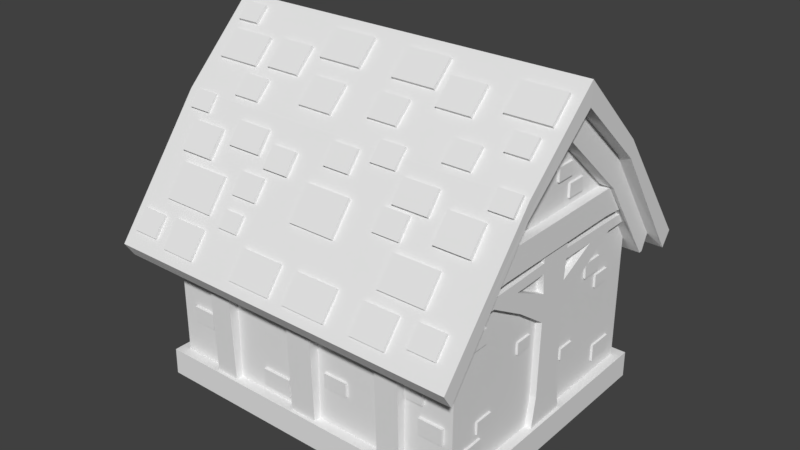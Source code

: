 # Source: middle_beam_top_partblend.blend  (saved by Blender 2.78.0; exported with 4.5.12 LTS)
import bpy
from mathutils import Matrix  # noqa: F401  (used for matrix-valued properties, if any)

bpy.ops.wm.read_factory_settings(use_empty=True)
scene = bpy.context.scene
scene.name = 'Scene'

# ---- collections
col_collection_1 = bpy.data.collections.new('Collection 1'); scene.collection.children.link(col_collection_1)

# ---- materials (node trees are filled in below, after node groups)
mat_wood = bpy.data.materials.new('wood')
mat_wood.alpha_threshold = 0.0
mat_wood.use_transparent_shadow = False
mat_wood.roughness = 0.5
mat_roof = bpy.data.materials.new('roof')
mat_roof.alpha_threshold = 0.0
mat_roof.use_transparent_shadow = False
mat_roof.roughness = 0.5
mat_plaster = bpy.data.materials.new('plaster')
mat_plaster.alpha_threshold = 0.0
mat_plaster.use_transparent_shadow = False
mat_plaster.roughness = 0.5
mat_bricks = bpy.data.materials.new('bricks')
mat_bricks.alpha_threshold = 0.0
mat_bricks.use_transparent_shadow = False
mat_bricks.roughness = 0.5

# ---- material node trees

# ---- world
world_world = bpy.data.worlds.new('World'); scene.world = world_world
world_world.color = (0.05088, 0.05088, 0.05088)
world_world.use_sun_shadow = False
world_world.sun_shadow_jitter_overblur = 0.0
world_world.cycles.sampling_method = 'MANUAL'

# ---- meshes
me_plane = bpy.data.meshes.new('Plane')
me_plane.from_pydata([(3.226, -2.501, -1.988), (3.31, -2.617, 1.605), (3.31, -1.567, 3.081), (3.31, -2.006, 2.495), (3.505, -1.567, 3.081), (3.505, -2.006, 2.495), (3.505, -1.544, 2.534), (3.581, -1.575, 3.733), (3.581, -1.567, 3.081), (3.31, -2.633, -1.032), (3.226, -2.501, -1.589), (3.405, -2.847, -1.032), (3.581, -2.919, 1.274), (3.581, -3.072, 1.603), (3.849, -1.575, 3.733), (3.8, -3.347, 1.253), (3.856, -1.575, 4.096), (3.806, -3.542, 1.557), (3.31, -2.124, 2.324), (3.31, -2.268, 2.116), (3.445, -1.112, 2.339), (3.445, -2.126, 2.319), (3.445, -2.266, 2.119), (3.31, -0.3146, 1.738), (3.31, -0.3534, 2.148), (3.31, -1.129, 2.133), (3.31, -1.784, 2.123), (3.31, -1.004, 1.667), (3.31, -0.3042, 1.162), (3.31, -0.3352, -0.4233), (3.445, -0.3146, 1.738), (3.445, -0.3534, 2.148), (3.445, -1.129, 2.133), (3.445, -1.784, 2.123), (3.445, -1.004, 1.667), (3.445, -0.3042, 1.162), (3.445, -0.3352, -0.3801), (3.31, -0.4341, -1.032), (3.445, -0.4367, -1.032), (3.508, -2.858, -1.589), (3.508, -2.847, -1.032), (3.508, -0.4367, -1.032), (3.31, -0.3597, 2.56), (3.445, -0.3601, 2.56), (3.445, -0.3577, 2.359), (3.31, -0.3522, 2.359), (3.581, -2.84, 1.273), (2.288, -2.617, 1.605), (1.785, -2.617, 1.605), (0.2856, -2.617, 1.605), (2.288, -2.633, -1.032), (1.785, -2.633, -1.032), (0.2856, -2.633, -1.032), (0.2856, -2.84, 1.273), (1.785, -2.84, 1.273), (2.288, -2.84, 1.273), (0.2856, -2.78, -1.032), (1.785, -2.78, -1.032), (2.288, -2.78, -1.032), (0.4715, -2.677, 0.05527), (0.9836, -2.677, 0.05527), (0.4715, -2.677, -0.2452), (0.9836, -2.677, -0.2452), (2.623, -2.685, 0.112), (3.129, -2.685, 0.112), (2.623, -2.685, -0.228), (3.129, -2.685, -0.228), (1.314, -2.673, 1.161), (1.691, -2.673, 1.161), (1.314, -2.673, 0.9079), (1.691, -2.673, 0.9079), (2.332, -2.685, 0.6452), (2.711, -2.685, 0.6452), (2.332, -2.685, 0.3904), (2.711, -2.685, 0.3904), (3.352, -1.873, -0.4424), (3.352, -2.404, -0.4424), (3.352, -1.873, -0.7988), (3.352, -2.404, -0.7988), (3.352, -1.596, -0.03695), (3.352, -1.989, -0.03695), (3.352, -1.596, -0.3006), (3.352, -1.989, -0.3006), (3.352, -1.82, 1.758), (3.352, -2.28, 1.758), (3.352, -1.82, 1.449), (3.352, -2.28, 1.449), (3.352, -0.5123, 0.9899), (3.352, -0.8761, 0.9899), (3.352, -0.5123, 0.7456), (3.352, -0.8761, 0.7456), (3.352, 0.5076, 3.93), (3.352, 0.09486, 3.93), (3.352, 0.5076, 3.653), (3.352, 0.09486, 3.653), (3.352, -0.7603, 3.373), (3.352, -1.071, 3.373), (3.352, -0.7603, 3.164), (3.352, -1.071, 3.164), (0.4715, -2.603, 0.05527), (0.9836, -2.603, 0.05527), (0.4715, -2.603, -0.2452), (0.9836, -2.603, -0.2452), (2.623, -2.592, 0.112), (3.129, -2.592, 0.112), (2.623, -2.592, -0.228), (3.129, -2.592, -0.228), (1.314, -2.603, 1.161), (1.691, -2.603, 1.161), (1.314, -2.603, 0.9079), (1.691, -2.603, 0.9079), (2.332, -2.592, 0.6452), (2.711, -2.592, 0.6452), (2.332, -2.592, 0.3904), (2.711, -2.592, 0.3904), (3.241, -1.873, -0.4424), (3.241, -2.404, -0.4424), (3.241, -1.873, -0.7988), (3.241, -2.404, -0.7988), (3.241, -1.596, -0.03695), (3.241, -1.989, -0.03695), (3.241, -1.596, -0.3006), (3.241, -1.989, -0.3006), (3.241, -1.82, 1.758), (3.241, -2.28, 1.758), (3.241, -1.82, 1.449), (3.241, -2.28, 1.449), (3.241, -0.5123, 0.9899), (3.241, -0.8761, 0.9899), (3.241, -0.5123, 0.7456), (3.241, -0.8761, 0.7456), (3.241, 0.5076, 3.93), (3.241, 0.09486, 3.93), (3.241, 0.5076, 3.653), (3.241, 0.09486, 3.653), (3.241, -0.7603, 3.373), (3.241, -1.071, 3.373), (3.241, -0.7603, 3.164), (3.241, -1.071, 3.164), (2.607, -2.352, 3.24), (3.335, -2.352, 3.24), (3.34, -1.963, 3.715), (2.607, -1.963, 3.715), (1.488, -0.9029, 4.842), (2.216, -0.9029, 4.842), (2.221, -0.4596, 5.267), (1.488, -0.4596, 5.267), (0.8157, -1.772, 3.949), (1.346, -1.772, 3.949), (1.35, -1.477, 4.269), (0.8157, -1.477, 4.269), (0.7169, -2.651, 2.817), (0.7204, -2.194, 3.415), (1.951, -2.931, 2.452), (2.911, -2.931, 2.452), (2.915, -2.535, 2.969), (1.572, -1.707, 3.844), (2.303, -1.707, 3.844), (2.3, -2.02, 3.461), (1.57, -2.02, 3.461), (0.3785, -0.1615, 5.392), (1.301, -0.1615, 5.392), (1.296, -0.6122, 4.959), (0.3764, -0.6122, 4.959), (2.738, -0.2111, 5.344), (3.66, -0.2111, 5.344), (3.656, -0.6617, 4.912), (2.735, -0.6617, 4.912), (0.3041, -2.986, 2.187), (1.226, -2.986, 2.187), (1.222, -3.366, 1.691), (0.302, -3.366, 1.691), (1.953, -2.442, 2.898), (2.915, -2.442, 2.898), (2.911, -2.838, 2.381), (1.951, -2.838, 2.381), (0.7204, -2.101, 3.344), (0.7169, -2.558, 2.746), (0.8157, -1.387, 4.195), (1.35, -1.387, 4.195), (1.346, -1.682, 3.875), (0.8157, -1.682, 3.875), (1.488, -0.3786, 5.183), (2.221, -0.3786, 5.183), (2.216, -0.8219, 4.758), (1.488, -0.8219, 4.758), (2.607, -1.872, 3.641), (3.34, -1.872, 3.641), (3.335, -2.261, 3.166), (2.607, -2.261, 3.166), (1.799, -2.983, 2.191), (2.531, -2.983, 2.191), (2.526, -3.356, 1.703), (1.799, -3.356, 1.703), (2.907, -2.957, 2.225), (3.463, -2.957, 2.225), (3.459, -3.24, 1.855), (2.907, -3.24, 1.855), (1.419, -2.052, 3.407), (1.975, -2.052, 3.407), (1.971, -2.336, 3.037), (1.419, -2.336, 3.037), (2.131, -1.116, 4.475), (2.687, -1.116, 4.475), (2.683, -1.452, 4.152), (2.131, -1.452, 4.152), (-0.0724, -1.586, 3.992), (0.4839, -1.586, 3.992), (0.4799, -1.882, 3.63), (-0.0724, -1.882, 3.63), (3.081, -0.8221, 4.757), (3.552, -0.8221, 4.757), (3.548, -1.107, 4.484), (3.081, -1.107, 4.484), (3.28, -1.498, 4.1), (3.751, -1.498, 4.1), (3.747, -1.748, 3.794), (3.28, -1.748, 3.794), (-3.226, -2.501, -1.988), (-3.31, -2.617, 1.605), (-3.31, -1.567, 3.081), (-3.31, -1.544, 2.534), (-3.31, -2.006, 2.495), (-3.505, -1.567, 3.081), (-3.505, -2.006, 2.495), (-3.505, -1.544, 2.534), (-3.581, -1.575, 3.733), (-3.581, -1.567, 3.081), (-3.31, -2.633, -1.032), (-3.226, -2.501, -1.589), (-3.581, -2.919, 1.274), (-3.581, -3.072, 1.603), (-3.849, -1.575, 3.733), (-3.8, -3.347, 1.253), (-3.856, -1.575, 4.096), (-3.806, -3.542, 1.557), (-3.31, -2.124, 2.324), (-3.31, -2.268, 2.116), (-3.445, -1.112, 2.339), (-3.445, -2.126, 2.319), (-3.445, -2.266, 2.119), (-3.31, -0.3146, 1.738), (-3.31, -0.3534, 2.148), (-3.31, -1.129, 2.133), (-3.31, -1.784, 2.123), (-3.31, -1.004, 1.667), (-3.31, -0.3042, 1.162), (-3.31, -0.3352, -0.4233), (-3.445, -0.3146, 1.738), (-3.445, -0.3534, 2.148), (-3.445, -1.129, 2.133), (-3.445, -1.784, 2.123), (-3.445, -1.004, 1.667), (-3.445, -0.3042, 1.162), (-3.445, -0.3352, -0.3801), (-3.31, -0.4341, -1.032), (-3.445, -0.4367, -1.032), (-3.508, -2.858, -1.589), (-3.508, -2.847, -1.032), (-3.31, -0.3597, 2.56), (-3.445, -0.3601, 2.56), (-3.445, -0.3577, 2.359), (-3.31, -0.3522, 2.359), (-3.581, -2.84, 1.273), (-2.288, -2.617, 1.605), (-1.785, -2.617, 1.605), (-0.2856, -2.617, 1.605), (-2.288, -2.633, -1.032), (-1.785, -2.633, -1.032), (-0.2856, -2.633, -1.032), (-0.2856, -2.84, 1.273), (-1.785, -2.84, 1.273), (-2.288, -2.84, 1.273), (-0.2856, -2.78, -1.032), (-1.785, -2.78, -1.032), (-2.288, -2.78, -1.032), (-0.4413, -2.685, -0.5181), (-1.088, -2.685, -0.5181), (-0.4413, -2.685, -0.8973), (-1.088, -2.685, -0.8973), (-2.453, -2.685, 0.112), (-2.959, -2.685, 0.112), (-2.453, -2.685, -0.228), (-2.959, -2.685, -0.228), (-0.4448, -2.685, 1.153), (-0.9511, -2.685, 1.153), (-0.4448, -2.685, 0.8129), (-0.9511, -2.685, 0.8129), (-2.354, -2.685, 1.155), (-2.733, -2.685, 1.155), (-2.354, -2.685, 0.8998), (-2.733, -2.685, 0.8998), (-3.352, -1.873, -0.4424), (-3.352, -2.404, -0.4424), (-3.352, -1.873, -0.7988), (-3.352, -2.404, -0.7988), (-3.352, -1.596, -0.03695), (-3.352, -1.989, -0.03695), (-3.352, -1.596, -0.3006), (-3.352, -1.989, -0.3006), (-3.352, -1.82, 1.758), (-3.352, -2.28, 1.758), (-3.352, -1.82, 1.449), (-3.352, -2.28, 1.449), (-3.352, -0.5123, 0.9899), (-3.352, -0.8761, 0.9899), (-3.352, -0.5123, 0.7456), (-3.352, -0.8761, 0.7456), (-3.352, 0.5076, 3.93), (-3.352, 0.09486, 3.93), (-3.352, 0.5076, 3.653), (-3.352, 0.09486, 3.653), (-3.352, -0.7603, 3.373), (-3.352, -1.071, 3.373), (-3.352, -0.7603, 3.164), (-3.352, -1.071, 3.164), (-0.4413, -2.592, -0.5181), (-1.088, -2.592, -0.5181), (-0.4413, -2.592, -0.8973), (-1.088, -2.592, -0.8973), (-2.453, -2.592, 0.112), (-2.959, -2.592, 0.112), (-2.453, -2.592, -0.228), (-2.959, -2.592, -0.228), (-0.4448, -2.592, 1.153), (-0.9511, -2.592, 1.153), (-0.4448, -2.592, 0.8129), (-0.9511, -2.592, 0.8129), (-2.354, -2.592, 1.155), (-2.733, -2.592, 1.155), (-2.354, -2.592, 0.8998), (-2.733, -2.592, 0.8998), (-3.241, -1.873, -0.4424), (-3.241, -2.404, -0.4424), (-3.241, -1.873, -0.7988), (-3.241, -2.404, -0.7988), (-3.241, -1.596, -0.03695), (-3.241, -1.989, -0.03695), (-3.241, -1.596, -0.3006), (-3.241, -1.989, -0.3006), (-3.241, -1.82, 1.758), (-3.241, -2.28, 1.758), (-3.241, -1.82, 1.449), (-3.241, -2.28, 1.449), (-3.241, -0.5123, 0.9899), (-3.241, -0.8761, 0.9899), (-3.241, -0.5123, 0.7456), (-3.241, -0.8761, 0.7456), (-3.241, 0.5076, 3.93), (-3.241, 0.09486, 3.93), (-3.241, 0.5076, 3.653), (-3.241, 0.09486, 3.653), (-3.241, -0.7603, 3.373), (-3.241, -1.071, 3.373), (-3.241, -0.7603, 3.164), (-3.241, -1.071, 3.164), (1.953, -2.535, 2.969), (0.302, -3.459, 1.762), (1.222, -3.459, 1.762), (1.226, -3.079, 2.258), (0.3041, -3.079, 2.258), (2.735, -0.7427, 4.996), (3.656, -0.7427, 4.996), (3.66, -0.2921, 5.428), (2.738, -0.2921, 5.428), (0.3764, -0.6931, 5.043), (1.296, -0.6931, 5.043), (1.301, -0.2425, 5.476), (0.3785, -0.2425, 5.476), (1.57, -2.111, 3.535), (2.3, -2.111, 3.535), (2.303, -1.797, 3.918), (1.572, -1.797, 3.918), (-1.291, -2.898, 2.303), (-1.716, -2.898, 2.303), (-1.72, -2.679, 2.588), (-1.291, -2.679, 2.588), (0.3347, -1.202, 4.393), (0.9533, -1.202, 4.393), (0.9578, -0.8246, 4.755), (0.3347, -0.8246, 4.755), (-1.549, -1.707, 3.844), (-2.28, -1.707, 3.844), (-2.277, -2.02, 3.461), (-1.548, -2.02, 3.461), (-0.3785, -0.1615, 5.392), (-1.301, -0.1615, 5.392), (-1.296, -0.6122, 4.959), (-0.3764, -0.6122, 4.959), (-2.614, -0.537, 5.031), (-3.536, -0.537, 5.031), (-3.532, -0.9876, 4.599), (-2.611, -0.9876, 4.599), (-0.0702, -2.986, 2.187), (-0.9924, -2.986, 2.187), (-0.9882, -3.366, 1.691), (-0.0681, -3.366, 1.691), (-2.07, -2.359, 3.006), (-3.182, -2.359, 3.006), (-3.176, -2.817, 2.408), (-2.068, -2.817, 2.408), (-0.2527, -2.101, 3.344), (-0.2491, -2.558, 2.746), (-0.4484, -0.8706, 4.711), (-1.181, -0.8706, 4.711), (-1.176, -1.314, 4.285), (-0.4484, -1.314, 4.285), (-1.586, -0.5, 5.067), (-2.319, -0.5, 5.067), (-2.313, -0.9433, 4.641), (-1.586, -0.9433, 4.641), (-2.584, -1.872, 3.641), (-3.317, -1.872, 3.641), (-3.312, -2.261, 3.166), (-2.584, -2.261, 3.166), (-2.022, -2.983, 2.191), (-2.755, -2.983, 2.191), (-2.749, -3.356, 1.703), (-2.022, -3.356, 1.703), (-3.056, -3.008, 2.158), (-3.612, -3.008, 2.158), (-3.608, -3.292, 1.787), (-3.056, -3.292, 1.787), (-1.185, -2.227, 3.179), (-1.741, -2.227, 3.179), (-1.737, -2.51, 2.809), (-1.185, -2.51, 2.809), (-2.131, -1.116, 4.475), (-2.687, -1.116, 4.475), (-2.683, -1.452, 4.152), (-2.131, -1.452, 4.152), (-0.7428, -1.844, 3.676), (-1.299, -1.844, 3.676), (-1.295, -2.139, 3.315), (-0.7428, -2.139, 3.315), (-3.146, -0.1064, 5.445), (-3.617, -0.1064, 5.445), (-3.613, -0.3912, 5.171), (-3.146, -0.3912, 5.171), (-3.133, -1.486, 4.073), (-3.604, -1.486, 4.073), (-3.6, -1.748, 3.794), (-3.133, -1.748, 3.794), (1.799, -3.076, 2.262), (2.531, -3.076, 2.262), (2.526, -3.449, 1.774), (1.799, -3.449, 1.774), (2.907, -3.049, 2.296), (3.463, -3.049, 2.296), (3.459, -3.333, 1.926), (2.907, -3.333, 1.926), (1.419, -2.145, 3.478), (1.975, -2.145, 3.478), (1.971, -2.429, 3.108), (1.419, -2.429, 3.108), (2.131, -1.197, 4.56), (2.687, -1.197, 4.56), (2.683, -1.533, 4.237), (2.131, -1.533, 4.237), (-0.0724, -1.677, 4.066), (0.4839, -1.677, 4.066), (0.4799, -1.972, 3.704), (-0.0724, -1.972, 3.704), (3.081, -0.9031, 4.842), (3.552, -0.9031, 4.842), (3.548, -1.188, 4.568), (3.081, -1.188, 4.568), (3.28, -1.589, 4.174), (3.751, -1.589, 4.174), (3.747, -1.839, 3.868), (3.28, -1.839, 3.868), (-1.291, -2.99, 2.374), (-1.716, -2.99, 2.374), (-1.291, -2.772, 2.659), (-1.72, -2.772, 2.659), (0.3347, -1.283, 4.477), (0.9533, -1.283, 4.477), (0.3347, -0.9056, 4.839), (0.9578, -0.9056, 4.839), (-1.549, -1.797, 3.918), (-2.28, -1.797, 3.918), (-2.277, -2.111, 3.535), (-1.548, -2.111, 3.535), (-0.3785, -0.2425, 5.476), (-1.301, -0.2425, 5.476), (-1.296, -0.6931, 5.043), (-0.3764, -0.6931, 5.043), (-2.614, -0.618, 5.115), (-3.536, -0.618, 5.115), (-3.532, -1.069, 4.683), (-2.611, -1.069, 4.683), (-0.0702, -3.079, 2.258), (-0.9924, -3.079, 2.258), (-0.9882, -3.459, 1.762), (-0.0681, -3.459, 1.762), (-2.07, -2.452, 3.077), (-3.182, -2.452, 3.077), (-3.176, -2.91, 2.479), (-2.068, -2.91, 2.479), (-0.2527, -2.194, 3.415), (-0.2491, -2.651, 2.817), (-0.4484, -0.9516, 4.795), (-1.181, -0.9516, 4.795), (-1.176, -1.395, 4.37), (-0.4484, -1.395, 4.37), (-1.586, -0.581, 5.151), (-2.319, -0.581, 5.151), (-2.313, -1.024, 4.725), (-1.586, -1.024, 4.725), (-2.584, -1.963, 3.715), (-3.317, -1.963, 3.715), (-3.312, -2.352, 3.24), (-2.584, -2.352, 3.24), (-2.022, -3.076, 2.262), (-2.755, -3.076, 2.262), (-2.749, -3.449, 1.774), (-2.022, -3.449, 1.774), (-3.056, -3.101, 2.229), (-3.612, -3.101, 2.229), (-3.608, -3.385, 1.858), (-3.056, -3.385, 1.858), (-1.185, -2.32, 3.25), (-1.741, -2.32, 3.25), (-1.737, -2.603, 2.88), (-1.185, -2.603, 2.88), (-2.131, -1.197, 4.56), (-2.687, -1.197, 4.56), (-2.683, -1.533, 4.237), (-2.131, -1.533, 4.237), (-0.7428, -1.935, 3.75), (-1.299, -1.935, 3.75), (-1.295, -2.23, 3.389), (-0.7428, -2.23, 3.389), (-3.146, -0.1874, 5.529), (-3.617, -0.1874, 5.529), (-3.613, -0.4722, 5.256), (-3.146, -0.4722, 5.256), (-3.133, -1.577, 4.147), (-3.604, -1.577, 4.147), (-3.6, -1.839, 3.868), (-3.133, -1.839, 3.868), (3.226, 2.501, -1.988), (3.31, 2.617, 1.605), (3.31, 1.567, 3.081), (3.31, 0.0, 4.492), (3.31, 1.544, 2.534), (3.31, 2.006, 2.495), (3.505, 1.567, 3.081), (3.505, 2.006, 2.495), (3.505, 1.544, 2.534), (3.581, 1.575, 3.733), (3.581, 0.0, 5.139), (3.581, 1.567, 3.081), (3.581, 0.0, 4.492), (3.31, 2.633, -1.032), (3.226, 2.501, -1.589), (3.581, 2.919, 1.274), (3.581, 3.072, 1.603), (3.849, 1.575, 3.733), (3.877, 0.0, 5.139), (3.8, 3.347, 1.253), (3.856, 1.575, 4.096), (3.884, 0.0, 5.608), (3.806, 3.542, 1.557), (3.31, 2.124, 2.324), (3.31, 2.268, 2.116), (3.445, 2.126, 2.319), (3.445, 2.266, 2.119), (3.31, 0.3146, 1.738), (3.31, 0.3534, 2.148), (3.31, 1.129, 2.133), (3.31, 1.784, 2.123), (3.31, 1.004, 1.667), (3.31, 0.3042, 1.162), (3.31, 0.3352, -0.4233), (3.445, 0.3146, 1.738), (3.445, 0.3534, 2.148), (3.445, 1.129, 2.133), (3.445, 1.784, 2.123), (3.445, 1.004, 1.667), (3.445, 0.3042, 1.162), (3.445, 0.3352, -0.3801), (3.31, 0.4341, -1.032), (3.445, 0.4367, -1.032), (3.508, 2.858, -1.589), (3.508, 2.847, -1.032), (3.31, 0.3597, 2.56), (3.445, 0.0, 2.568), (3.445, 0.3601, 2.56), (3.445, 0.3577, 2.359), (3.31, 0.3522, 2.359), (3.581, 2.84, 1.273), (2.288, 2.617, 1.605), (1.785, 2.617, 1.605), (0.2856, 2.617, 1.605), (2.288, 2.633, -1.032), (1.785, 2.633, -1.032), (0.2856, 2.633, -1.032), (0.2856, 2.84, 1.273), (1.785, 2.84, 1.273), (2.288, 2.84, 1.273), (0.2856, 2.78, -1.032), (1.785, 2.78, -1.032), (2.288, 2.78, -1.032), (0.4715, 2.677, 0.05527), (0.9836, 2.677, 0.05527), (0.4715, 2.677, -0.2452), (0.9836, 2.677, -0.2452), (2.623, 2.685, 0.112), (3.129, 2.685, 0.112), (2.623, 2.685, -0.228), (3.129, 2.685, -0.228), (1.314, 2.673, 1.161), (1.691, 2.673, 1.161), (1.314, 2.673, 0.9079), (1.691, 2.673, 0.9079), (2.332, 2.685, 0.6452), (2.711, 2.685, 0.6452), (2.332, 2.685, 0.3904), (2.711, 2.685, 0.3904), (3.352, 1.777, -0.3981), (3.352, 2.308, -0.3981), (3.352, 1.777, -0.7545), (3.352, 2.308, -0.7545), (3.352, 1.633, 1.218), (3.352, 2.026, 1.218), (3.352, 1.633, 0.9544), (3.352, 2.026, 0.9544), (3.352, 1.241, 1.622), (3.352, 1.701, 1.622), (3.352, 1.241, 1.313), (3.352, 1.701, 1.313), (3.352, 0.5739, 0.1286), (3.352, 0.9376, 0.1286), (3.352, 0.5739, -0.1157), (3.352, 0.9376, -0.1157), (3.352, 0.4662, 3.508), (3.352, 0.8789, 3.508), (3.352, 0.4662, 3.231), (3.352, 0.8789, 3.231), (0.4715, 2.603, 0.05527), (0.9836, 2.603, 0.05527), (0.4715, 2.603, -0.2452), (0.9836, 2.603, -0.2452), (2.623, 2.592, 0.112), (3.129, 2.592, 0.112), (2.623, 2.592, -0.228), (3.129, 2.592, -0.228), (1.314, 2.603, 1.161), (1.691, 2.603, 1.161), (1.314, 2.603, 0.9079), (1.691, 2.603, 0.9079), (2.332, 2.592, 0.6452), (2.711, 2.592, 0.6452), (2.332, 2.592, 0.3904), (2.711, 2.592, 0.3904), (3.241, 1.777, -0.3981), (3.241, 2.308, -0.3981), (3.241, 1.777, -0.7545), (3.241, 2.308, -0.7545), (3.241, 1.633, 1.218), (3.241, 2.026, 1.218), (3.241, 1.633, 0.9544), (3.241, 2.026, 0.9544), (3.241, 1.241, 1.622), (3.241, 1.701, 1.622), (3.241, 1.241, 1.313), (3.241, 1.701, 1.313), (3.241, 0.5739, 0.1286), (3.241, 0.9376, 0.1286), (3.241, 0.5739, -0.1157), (3.241, 0.9376, -0.1157), (3.241, 0.4662, 3.508), (3.241, 0.8789, 3.508), (3.241, 0.4662, 3.231), (3.241, 0.8789, 3.231), (2.607, 2.352, 3.24), (3.335, 2.352, 3.24), (3.34, 1.963, 3.715), (2.607, 1.963, 3.715), (1.488, 0.9029, 4.842), (2.216, 0.9029, 4.842), (2.221, 0.4596, 5.267), (1.488, 0.4596, 5.267), (0.8157, 1.772, 3.949), (1.346, 1.772, 3.949), (1.35, 1.477, 4.269), (0.8157, 1.477, 4.269), (0.7169, 2.651, 2.817), (0.7204, 2.194, 3.415), (1.951, 2.931, 2.452), (2.911, 2.931, 2.452), (2.915, 2.535, 2.969), (1.572, 1.707, 3.844), (2.303, 1.707, 3.844), (2.3, 2.02, 3.461), (1.57, 2.02, 3.461), (0.3785, 0.1615, 5.392), (1.301, 0.1615, 5.392), (1.296, 0.6122, 4.959), (0.3764, 0.6122, 4.959), (2.738, 0.2111, 5.344), (3.66, 0.2111, 5.344), (3.656, 0.6617, 4.912), (2.735, 0.6617, 4.912), (0.3041, 2.986, 2.187), (1.226, 2.986, 2.187), (1.222, 3.366, 1.691), (0.302, 3.366, 1.691), (1.953, 2.442, 2.898), (2.915, 2.442, 2.898), (2.911, 2.838, 2.381), (1.951, 2.838, 2.381), (0.7204, 2.101, 3.344), (0.7169, 2.558, 2.746), (0.8157, 1.387, 4.195), (1.35, 1.387, 4.195), (1.346, 1.682, 3.875), (0.8157, 1.682, 3.875), (1.488, 0.3786, 5.183), (2.221, 0.3786, 5.183), (2.216, 0.8219, 4.758), (1.488, 0.8219, 4.758), (2.607, 1.872, 3.641), (3.34, 1.872, 3.641), (3.335, 2.261, 3.166), (2.607, 2.261, 3.166), (1.799, 2.983, 2.191), (2.531, 2.983, 2.191), (2.526, 3.356, 1.703), (1.799, 3.356, 1.703), (2.907, 2.957, 2.225), (3.463, 2.957, 2.225), (3.459, 3.24, 1.855), (2.907, 3.24, 1.855), (1.419, 2.052, 3.407), (1.975, 2.052, 3.407), (1.971, 2.336, 3.037), (1.419, 2.336, 3.037), (2.131, 1.116, 4.475), (2.687, 1.116, 4.475), (2.683, 1.452, 4.152), (2.131, 1.452, 4.152), (-0.0724, 1.586, 3.992), (0.4839, 1.586, 3.992), (0.4799, 1.882, 3.63), (-0.0724, 1.882, 3.63), (3.081, 0.8221, 4.757), (3.552, 0.8221, 4.757), (3.548, 1.107, 4.484), (3.081, 1.107, 4.484), (3.28, 1.498, 4.1), (3.751, 1.498, 4.1), (3.747, 1.748, 3.794), (3.28, 1.748, 3.794), (-3.226, 2.501, -1.988), (-3.31, 2.617, 1.605), (-3.31, 1.567, 3.081), (-3.31, 0.0, 4.492), (-3.31, 2.006, 2.495), (-3.505, 1.567, 3.081), (-3.505, 2.006, 2.495), (-3.505, 1.544, 2.534), (-3.581, 1.575, 3.733), (-3.581, 0.0, 5.139), (-3.581, 1.567, 3.081), (-3.581, 0.0, 4.492), (-3.31, 2.633, -1.032), (-3.226, 2.501, -1.589), (-3.405, 2.858, -1.589), (-3.581, 2.919, 1.274), (-3.581, 3.072, 1.603), (-3.849, 1.575, 3.733), (-3.877, 0.0, 5.139), (-3.8, 3.347, 1.253), (-3.856, 1.575, 4.096), (-3.884, 0.0, 5.608), (-3.806, 3.542, 1.557), (-3.31, 2.124, 2.324), (-3.31, 2.268, 2.116), (-3.445, 1.112, 2.339), (-3.445, 2.126, 2.319), (-3.445, 2.266, 2.119), (-3.31, 0.3146, 1.738), (-3.31, 0.3534, 2.148), (-3.31, 1.129, 2.133), (-3.31, 1.784, 2.123), (-3.31, 1.004, 1.667), (-3.31, 0.3042, 1.162), (-3.31, 0.3352, -0.4233), (-3.445, 0.3146, 1.738), (-3.445, 0.3534, 2.148), (-3.445, 1.129, 2.133), (-3.445, 1.784, 2.123), (-3.445, 1.004, 1.667), (-3.445, 0.3042, 1.162), (-3.445, 0.3352, -0.3801), (-3.31, 0.4341, -1.032), (-3.445, 0.4367, -1.032), (-3.508, 2.858, -1.589), (-3.508, 2.847, -1.032), (-3.31, 0.3597, 2.56), (-3.445, 0.3601, 2.56), (-3.445, 0.3577, 2.359), (-3.31, 0.3522, 2.359), (-3.581, 2.84, 1.273), (-2.288, 2.617, 1.605), (-1.785, 2.617, 1.605), (-0.2856, 2.617, 1.605), (-2.288, 2.633, -1.032), (-1.785, 2.633, -1.032), (-0.2856, 2.633, -1.032), (-1.875, 2.501, -1.589), (-2.043, 2.858, -1.589), (-0.2856, 2.84, 1.273), (-1.785, 2.84, 1.273), (-2.288, 2.84, 1.273), (-0.2856, 2.78, -1.032), (-1.785, 2.78, -1.032), (-2.288, 2.78, -1.032), (-0.4413, 2.685, -0.5181), (-1.088, 2.685, -0.5181), (-0.4413, 2.685, -0.8973), (-1.088, 2.685, -0.8973), (-2.453, 2.685, 0.112), (-2.959, 2.685, 0.112), (-2.453, 2.685, -0.228), (-2.959, 2.685, -0.228), (-0.4448, 2.685, 1.153), (-0.9511, 2.685, 1.153), (-0.4448, 2.685, 0.8129), (-0.9511, 2.685, 0.8129), (-2.354, 2.685, 1.155), (-2.733, 2.685, 1.155), (-2.354, 2.685, 0.8998), (-2.733, 2.685, 0.8998), (-3.352, 1.777, -0.3981), (-3.352, 2.308, -0.3981), (-3.352, 1.777, -0.7545), (-3.352, 2.308, -0.7545), (-3.352, 1.633, 1.218), (-3.352, 2.026, 1.218), (-3.352, 1.633, 0.9544), (-3.352, 2.026, 0.9544), (-3.352, 1.241, 1.622), (-3.352, 1.701, 1.622), (-3.352, 1.241, 1.313), (-3.352, 1.701, 1.313), (-3.352, 0.5739, 0.1286), (-3.352, 0.9376, 0.1286), (-3.352, 0.5739, -0.1157), (-3.352, 0.9376, -0.1157), (-3.352, 0.4662, 3.508), (-3.352, 0.8789, 3.508), (-3.352, 0.4662, 3.231), (-3.352, 0.8789, 3.231), (-0.4413, 2.592, -0.5181), (-1.088, 2.592, -0.5181), (-0.4413, 2.592, -0.8973), (-1.088, 2.592, -0.8973), (-2.453, 2.592, 0.112), (-2.959, 2.592, 0.112), (-2.453, 2.592, -0.228), (-2.959, 2.592, -0.228), (-0.4448, 2.592, 1.153), (-0.9511, 2.592, 1.153), (-0.4448, 2.592, 0.8129), (-0.9511, 2.592, 0.8129), (-2.354, 2.592, 1.155), (-2.733, 2.592, 1.155), (-2.354, 2.592, 0.8998), (-2.733, 2.592, 0.8998), (-3.241, 1.777, -0.3981), (-3.241, 2.308, -0.3981), (-3.241, 1.777, -0.7545), (-3.241, 2.308, -0.7545), (-3.241, 1.633, 1.218), (-3.241, 2.026, 1.218), (-3.241, 1.633, 0.9544), (-3.241, 2.026, 0.9544), (-3.241, 1.241, 1.622), (-3.241, 1.701, 1.622), (-3.241, 1.241, 1.313), (-3.241, 1.701, 1.313), (-3.241, 0.5739, 0.1286), (-3.241, 0.9376, 0.1286), (-3.241, 0.5739, -0.1157), (-3.241, 0.9376, -0.1157), (-3.241, 0.4662, 3.508), (-3.241, 0.8789, 3.508), (-3.241, 0.4662, 3.231), (-3.241, 0.8789, 3.231), (1.953, 2.535, 2.969), (0.302, 3.459, 1.762), (1.222, 3.459, 1.762), (1.226, 3.079, 2.258), (0.3041, 3.079, 2.258), (2.735, 0.7427, 4.996), (3.656, 0.7427, 4.996), (3.66, 0.2921, 5.428), (2.738, 0.2921, 5.428), (0.3764, 0.6931, 5.043), (1.296, 0.6931, 5.043), (1.301, 0.2425, 5.476), (0.3785, 0.2425, 5.476), (1.57, 2.111, 3.535), (2.3, 2.111, 3.535), (2.303, 1.797, 3.918), (1.572, 1.797, 3.918), (-1.291, 2.898, 2.303), (-1.716, 2.898, 2.303), (-1.72, 2.679, 2.588), (-1.291, 2.679, 2.588), (0.3347, 1.202, 4.393), (0.9533, 1.202, 4.393), (0.9578, 0.8246, 4.755), (0.3347, 0.8246, 4.755), (-1.549, 1.707, 3.844), (-2.28, 1.707, 3.844), (-2.277, 2.02, 3.461), (-1.548, 2.02, 3.461), (-0.3785, 0.1615, 5.392), (-1.301, 0.1615, 5.392), (-1.296, 0.6122, 4.959), (-0.3764, 0.6122, 4.959), (-2.614, 0.537, 5.031), (-3.536, 0.537, 5.031), (-3.532, 0.9876, 4.599), (-2.611, 0.9876, 4.599), (-0.0702, 2.986, 2.187), (-0.9924, 2.986, 2.187), (-0.9882, 3.366, 1.691), (-0.0681, 3.366, 1.691), (-2.07, 2.359, 3.006), (-3.182, 2.359, 3.006), (-3.176, 2.817, 2.408), (-2.068, 2.817, 2.408), (-0.2527, 2.101, 3.344), (-0.2491, 2.558, 2.746), (-0.4484, 0.8706, 4.711), (-1.181, 0.8706, 4.711), (-1.176, 1.314, 4.285), (-0.4484, 1.314, 4.285), (-1.586, 0.5, 5.067), (-2.319, 0.5, 5.067), (-2.313, 0.9433, 4.641), (-1.586, 0.9433, 4.641), (-2.584, 1.872, 3.641), (-3.317, 1.872, 3.641), (-3.312, 2.261, 3.166), (-2.584, 2.261, 3.166), (-2.022, 2.983, 2.191), (-2.755, 2.983, 2.191), (-2.749, 3.356, 1.703), (-2.022, 3.356, 1.703), (-3.056, 3.008, 2.158), (-3.612, 3.008, 2.158), (-3.608, 3.292, 1.787), (-3.056, 3.292, 1.787), (-1.185, 2.227, 3.179), (-1.741, 2.227, 3.179), (-1.737, 2.51, 2.809), (-1.185, 2.51, 2.809), (-2.131, 1.116, 4.475), (-2.687, 1.116, 4.475), (-2.683, 1.452, 4.152), (-2.131, 1.452, 4.152), (-0.7428, 1.844, 3.676), (-1.299, 1.844, 3.676), (-1.295, 2.139, 3.315), (-0.7428, 2.139, 3.315), (-3.146, 0.1064, 5.445), (-3.617, 0.1064, 5.445), (-3.613, 0.3912, 5.171), (-3.146, 0.3912, 5.171), (-3.133, 1.486, 4.073), (-3.604, 1.486, 4.073), (-3.6, 1.748, 3.794), (-3.133, 1.748, 3.794), (1.799, 3.076, 2.262), (2.531, 3.076, 2.262), (2.526, 3.449, 1.774), (1.799, 3.449, 1.774), (2.907, 3.049, 2.296), (3.463, 3.049, 2.296), (3.459, 3.333, 1.926), (2.907, 3.333, 1.926), (1.419, 2.145, 3.478), (1.975, 2.145, 3.478), (1.971, 2.429, 3.108), (1.419, 2.429, 3.108), (2.131, 1.197, 4.56), (2.687, 1.197, 4.56), (2.683, 1.533, 4.237), (2.131, 1.533, 4.237), (-0.0724, 1.677, 4.066), (0.4839, 1.677, 4.066), (0.4799, 1.972, 3.704), (-0.0724, 1.972, 3.704), (3.081, 0.9031, 4.842), (3.552, 0.9031, 4.842), (3.548, 1.188, 4.568), (3.081, 1.188, 4.568), (3.28, 1.589, 4.174), (3.751, 1.589, 4.174), (3.747, 1.839, 3.868), (3.28, 1.839, 3.868), (-1.291, 2.99, 2.374), (-1.716, 2.99, 2.374), (-1.291, 2.772, 2.659), (-1.72, 2.772, 2.659), (0.3347, 1.283, 4.477), (0.9533, 1.283, 4.477), (0.3347, 0.9056, 4.839), (0.9578, 0.9056, 4.839), (-1.549, 1.797, 3.918), (-2.28, 1.797, 3.918), (-2.277, 2.111, 3.535), (-1.548, 2.111, 3.535), (-0.3785, 0.2425, 5.476), (-1.301, 0.2425, 5.476), (-1.296, 0.6931, 5.043), (-0.3764, 0.6931, 5.043), (-2.614, 0.618, 5.115), (-3.536, 0.618, 5.115), (-3.532, 1.069, 4.683), (-2.611, 1.069, 4.683), (-0.0702, 3.079, 2.258), (-0.9924, 3.079, 2.258), (-0.9882, 3.459, 1.762), (-0.0681, 3.459, 1.762), (-2.07, 2.452, 3.077), (-3.182, 2.452, 3.077), (-3.176, 2.91, 2.479), (-2.068, 2.91, 2.479), (-0.2527, 2.194, 3.415), (-0.2491, 2.651, 2.817), (-0.4484, 0.9516, 4.795), (-1.181, 0.9516, 4.795), (-1.176, 1.395, 4.37), (-0.4484, 1.395, 4.37), (-1.586, 0.581, 5.151), (-2.319, 0.581, 5.151), (-2.313, 1.024, 4.725), (-1.586, 1.024, 4.725), (-2.584, 1.963, 3.715), (-3.317, 1.963, 3.715), (-3.312, 2.352, 3.24), (-2.584, 2.352, 3.24), (-2.022, 3.076, 2.262), (-2.755, 3.076, 2.262), (-2.749, 3.449, 1.774), (-2.022, 3.449, 1.774), (-3.056, 3.101, 2.229), (-3.612, 3.101, 2.229), (-3.608, 3.385, 1.858), (-3.056, 3.385, 1.858), (-1.185, 2.32, 3.25), (-1.741, 2.32, 3.25), (-1.737, 2.603, 2.88), (-1.185, 2.603, 2.88), (-2.131, 1.197, 4.56), (-2.687, 1.197, 4.56), (-2.683, 1.533, 4.237), (-2.131, 1.533, 4.237), (-0.7428, 1.935, 3.75), (-1.299, 1.935, 3.75), (-1.295, 2.23, 3.389), (-0.7428, 2.23, 3.389), (-3.146, 0.1874, 5.529), (-3.617, 0.1874, 5.529), (-3.613, 0.4722, 5.256), (-3.146, 0.4722, 5.256), (-3.133, 1.577, 4.147), (-3.604, 1.577, 4.147), (-3.6, 1.839, 3.868), (-3.133, 1.839, 3.868)], [], [(581, 583, 582, 574), (17, 235, 233, 15), (247, 246, 253, 254), (42, 3, 18, 45), (1, 9, 37, 29, 28, 27, 26, 19), (566, 567, 565, 542, 592, 600, 591, 552, 547, 548, 546, 564), (549, 548, 547, 4, 5, 6), (547, 552, 553, 544, 543), (764, 226, 7, 551), (806, 809, 767, 756), (543, 2, 4, 547), (9, 11, 40, 41, 38, 37), (758, 766, 765, 760, 757), (7, 551, 559, 14), (7, 14, 15, 233, 232, 226, 231, 13), (757, 220, 758), (775, 777, 774, 772, 773, 232, 233, 235, 234, 776), (49, 52, 51, 48), (757, 760, 223, 220), (804, 778, 781, 780, 803), (45, 44, 43, 42), (25, 32, 30, 23), (24, 31, 32, 25), (24, 25, 23), (573, 572, 579, 580), (557, 550, 551, 7, 13, 12, 46, 8, 553, 552, 591, 556), (782, 779, 786, 793), (23, 30, 31, 24), (796, 789, 797, 798), (231, 226, 764, 763, 771, 770, 805, 765, 766, 227, 263, 230), (44, 20, 32, 31), (48, 54, 53, 49), (567, 578, 571, 565), (818, 815, 807, 810), (274, 268, 265, 271), (47, 50, 9, 1), (234, 16, 562, 776), (57, 54, 48, 51), (273, 270, 266, 269), (787, 794, 793, 786), (819, 816, 815, 818), (59, 61, 62, 60), (63, 65, 66, 64), (67, 69, 70, 68), (71, 73, 74, 72), (75, 76, 78, 77), (79, 80, 82, 81), (83, 84, 86, 85), (87, 88, 90, 89), (91, 92, 94, 93), (95, 96, 98, 97), (62, 61, 101, 102), (70, 69, 109, 110), (65, 63, 103, 105), (73, 71, 111, 113), (63, 64, 104, 103), (71, 72, 112, 111), (64, 66, 106, 104), (72, 74, 114, 112), (66, 65, 105, 106), (61, 59, 99, 101), (74, 73, 113, 114), (69, 67, 107, 109), (59, 60, 100, 99), (67, 68, 108, 107), (60, 62, 102, 100), (68, 70, 110, 108), (84, 83, 123, 124), (78, 76, 116, 118), (92, 91, 131, 132), (86, 84, 124, 126), (77, 78, 118, 117), (94, 92, 132, 134), (85, 86, 126, 125), (79, 81, 121, 119), (93, 94, 134, 133), (87, 89, 129, 127), (80, 79, 119, 120), (95, 97, 137, 135), (88, 87, 127, 128), (82, 80, 120, 122), (96, 95, 135, 136), (90, 88, 128, 130), (81, 82, 122, 121), (98, 96, 136, 138), (75, 77, 117, 115), (89, 90, 130, 129), (83, 85, 125, 123), (97, 98, 138, 137), (76, 75, 115, 116), (91, 93, 133, 131), (496, 497, 498, 495), (492, 493, 494, 491), (488, 489, 490, 487), (484, 485, 486, 483), (480, 481, 482, 479), (478, 477, 475, 476), (474, 472, 471, 473), (468, 467, 470, 469), (464, 463, 466, 465), (460, 459, 462, 461), (456, 455, 458, 457), (452, 451, 454, 453), (259, 262, 236, 222, 221), (219, 237, 244, 245, 246, 247, 255, 228), (574, 573, 580, 581), (46, 55, 47, 1, 19, 22, 21, 18, 3, 5, 4, 8), (221, 222, 224, 225), (788, 795, 794, 787), (258, 257, 39, 40, 11), (401, 499, 152, 176), (229, 10, 555, 812, 813, 584, 39, 257, 799, 769, 768), (13, 231, 230, 12), (245, 244, 251, 252), (226, 232, 773, 764), (151, 500, 402, 177), (572, 571, 578, 579), (45, 18, 21, 20, 44), (262, 259, 260, 261), (243, 241, 248, 250), (544, 553, 8, 4, 2), (242, 243, 250, 249), (242, 241, 243), (22, 19, 26, 33), (241, 242, 249, 248), (36, 29, 37, 38), (585, 41, 40, 39, 584), (557, 771, 763, 550), (239, 240, 237, 219, 264, 272, 263, 227, 223, 224, 222, 236), (249, 250, 238, 261, 260, 802, 803, 780, 792, 791), (223, 227, 766, 758, 220), (265, 266, 270, 271), (689, 688, 1036, 1035), (272, 271, 270, 53, 54, 55, 46, 12, 230, 263), (602, 596, 593, 599), (594, 593, 596, 597), (218, 755, 541, 0), (29, 36, 35, 28), (769, 813, 812, 768), (603, 600, 592, 595), (583, 38, 41, 585, 800, 258, 11, 9, 50, 58, 57, 51, 52, 56, 273, 269, 268, 274, 275, 267, 228, 255, 256, 798, 797, 767, 809, 819, 818, 810, 811, 817, 601, 597, 596, 602, 603, 595, 554, 582), (57, 58, 55, 54), (276, 277, 279, 278), (280, 281, 283, 282), (284, 285, 287, 286), (288, 289, 291, 290), (292, 294, 295, 293), (296, 298, 299, 297), (300, 302, 303, 301), (304, 306, 307, 305), (308, 310, 311, 309), (312, 314, 315, 313), (279, 319, 318, 278), (287, 327, 326, 286), (282, 322, 320, 280), (290, 330, 328, 288), (280, 320, 321, 281), (288, 328, 329, 289), (281, 321, 323, 283), (289, 329, 331, 291), (283, 323, 322, 282), (278, 318, 316, 276), (291, 331, 330, 290), (286, 326, 324, 284), (276, 316, 317, 277), (284, 324, 325, 285), (277, 317, 319, 279), (285, 325, 327, 287), (301, 341, 340, 300), (295, 335, 333, 293), (309, 349, 348, 308), (303, 343, 341, 301), (294, 334, 335, 295), (311, 351, 349, 309), (302, 342, 343, 303), (296, 336, 338, 298), (310, 350, 351, 311), (304, 344, 346, 306), (297, 337, 336, 296), (312, 352, 354, 314), (305, 345, 344, 304), (299, 339, 337, 297), (313, 353, 352, 312), (307, 347, 345, 305), (298, 338, 339, 299), (315, 355, 353, 313), (292, 332, 334, 294), (306, 346, 347, 307), (300, 340, 342, 302), (314, 354, 355, 315), (293, 333, 332, 292), (308, 348, 350, 310), (448, 447, 450, 449), (444, 443, 446, 445), (141, 142, 139, 140), (145, 146, 143, 144), (149, 150, 147, 148), (155, 356, 153, 154), (359, 360, 357, 358), (363, 364, 361, 362), (367, 368, 365, 366), (371, 372, 369, 370), (502, 503, 504, 501), (506, 507, 508, 505), (510, 511, 512, 509), (514, 515, 516, 513), (518, 519, 520, 517), (522, 523, 524, 521), (526, 527, 528, 525), (530, 531, 532, 529), (534, 535, 536, 533), (538, 539, 540, 537), (405, 503, 502, 404), (184, 144, 143, 185), (403, 501, 504, 406), (186, 142, 141, 187), (406, 504, 503, 405), (187, 141, 140, 188), (408, 506, 505, 407), (189, 139, 142, 186), (409, 507, 506, 408), (188, 140, 139, 189), (407, 505, 508, 410), (190, 443, 444, 191), (410, 508, 507, 409), (191, 444, 445, 192), (412, 510, 509, 411), (193, 446, 443, 190), (413, 511, 510, 412), (192, 445, 446, 193), (411, 509, 512, 414), (194, 447, 448, 195), (414, 512, 511, 413), (195, 448, 449, 196), (416, 514, 513, 415), (197, 450, 447, 194), (417, 515, 514, 416), (196, 449, 450, 197), (415, 513, 516, 418), (198, 451, 452, 199), (418, 516, 515, 417), (199, 452, 453, 200), (420, 518, 517, 419), (201, 454, 451, 198), (421, 519, 518, 420), (200, 453, 454, 201), (419, 517, 520, 422), (202, 455, 456, 203), (422, 520, 519, 421), (203, 456, 457, 204), (424, 522, 521, 423), (205, 458, 455, 202), (373, 471, 472, 374), (425, 523, 522, 424), (204, 457, 458, 205), (156, 372, 371, 157), (376, 473, 471, 373), (423, 521, 524, 426), (206, 459, 460, 207), (157, 371, 370, 158), (374, 472, 474, 375), (426, 524, 523, 425), (207, 460, 461, 208), (375, 474, 473, 376), (159, 369, 372, 156), (428, 526, 525, 427), (209, 462, 459, 206), (378, 476, 475, 377), (158, 370, 369, 159), (429, 527, 526, 428), (208, 461, 462, 209), (377, 475, 477, 380), (160, 368, 367, 161), (427, 525, 528, 430), (210, 463, 464, 211), (379, 478, 476, 378), (161, 367, 366, 162), (430, 528, 527, 429), (211, 464, 465, 212), (380, 477, 478, 379), (163, 365, 368, 160), (432, 530, 529, 431), (213, 466, 463, 210), (382, 480, 479, 381), (162, 366, 365, 163), (433, 531, 530, 432), (212, 465, 466, 213), (383, 481, 480, 382), (164, 364, 363, 165), (431, 529, 532, 434), (214, 467, 468, 215), (381, 479, 482, 384), (165, 363, 362, 166), (434, 532, 531, 433), (215, 468, 469, 216), (384, 482, 481, 383), (167, 361, 364, 164), (436, 534, 533, 435), (217, 470, 467, 214), (386, 484, 483, 385), (166, 362, 361, 167), (437, 535, 534, 436), (216, 469, 470, 217), (168, 360, 359, 169), (387, 485, 484, 386), (435, 533, 536, 438), (169, 359, 358, 170), (385, 483, 486, 388), (438, 536, 535, 437), (171, 357, 360, 168), (388, 486, 485, 387), (440, 538, 537, 439), (170, 358, 357, 171), (390, 488, 487, 389), (441, 539, 538, 440), (172, 356, 155, 173), (391, 489, 488, 390), (439, 537, 540, 442), (173, 155, 154, 174), (389, 487, 490, 392), (442, 540, 539, 441), (175, 153, 356, 172), (392, 490, 489, 391), (174, 154, 153, 175), (394, 492, 491, 393), (395, 493, 492, 394), (176, 152, 151, 177), (393, 491, 494, 396), (396, 494, 493, 395), (235, 17, 16, 234), (398, 496, 495, 397), (178, 150, 149, 179), (399, 497, 496, 398), (179, 149, 148, 180), (397, 495, 498, 400), (181, 147, 150, 178), (400, 498, 497, 399), (180, 148, 147, 181), (402, 500, 499, 401), (182, 146, 145, 183), (183, 145, 144, 184), (404, 502, 501, 403), (185, 143, 146, 182), (27, 34, 33, 26), (586, 590, 564, 546, 545), (542, 565, 571, 572, 573, 574, 582, 554), (225, 762, 761, 759, 801, 802, 260, 259, 221), (805, 816, 806, 756, 779, 782, 781, 778, 759, 761, 760, 765), (545, 546, 548, 549), (808, 811, 810, 807), (813, 769, 799, 800, 585, 584), (556, 770, 771, 557), (768, 755, 218, 229), (550, 558, 559, 551), (231, 13, 7, 226), (589, 566, 564, 590), (563, 560, 774, 777), (238, 239, 236, 262, 261), (590, 586, 588, 589), (570, 568, 575, 577), (569, 570, 577, 576), (569, 568, 570), (789, 796, 795, 788), (240, 251, 244, 237), (568, 569, 576, 575), (254, 256, 255, 247), (248, 249, 791, 790, 792, 780, 781, 782, 793, 794, 795, 796, 798, 256, 254, 253, 252, 251, 240, 239, 238, 250), (555, 10, 0, 541), (593, 594, 598, 599), (800, 799, 257, 258), (600, 599, 598, 814, 815, 816, 805, 770, 556, 591), (275, 272, 264, 267), (264, 219, 228, 267), (775, 776, 562, 561), (817, 814, 598, 601), (52, 49, 53, 56), (604, 605, 607, 606), (608, 609, 611, 610), (612, 613, 615, 614), (616, 617, 619, 618), (620, 622, 623, 621), (624, 626, 627, 625), (628, 630, 631, 629), (632, 634, 635, 633), (636, 638, 639, 637), (607, 643, 642, 606), (615, 651, 650, 614), (610, 646, 644, 608), (618, 654, 652, 616), (608, 644, 645, 609), (616, 652, 653, 617), (609, 645, 647, 611), (617, 653, 655, 619), (611, 647, 646, 610), (606, 642, 640, 604), (619, 655, 654, 618), (614, 650, 648, 612), (604, 640, 641, 605), (612, 648, 649, 613), (605, 641, 643, 607), (613, 649, 651, 615), (629, 665, 664, 628), (623, 659, 657, 621), (637, 673, 672, 636), (631, 667, 665, 629), (622, 658, 659, 623), (639, 675, 673, 637), (630, 666, 667, 631), (624, 660, 662, 626), (638, 674, 675, 639), (632, 668, 670, 634), (625, 661, 660, 624), (633, 669, 668, 632), (627, 663, 661, 625), (635, 671, 669, 633), (626, 662, 663, 627), (620, 656, 658, 622), (634, 670, 671, 635), (628, 664, 666, 630), (621, 657, 656, 620), (636, 672, 674, 638), (1032, 1031, 1034, 1033), (1028, 1027, 1030, 1029), (1024, 1023, 1026, 1025), (1020, 1019, 1022, 1021), (1016, 1015, 1018, 1017), (1014, 1012, 1011, 1013), (1010, 1009, 1007, 1008), (1004, 1005, 1006, 1003), (1000, 1001, 1002, 999), (996, 997, 998, 995), (992, 993, 994, 991), (988, 989, 990, 987), (246, 245, 252, 253), (714, 938, 1036, 688), (801, 759, 778, 804), (756, 767, 797, 789, 788, 787, 786, 779), (811, 808, 814, 817), (587, 588, 586, 545, 549, 6, 5, 3, 42, 43), (152, 499, 500, 151), (592, 542, 554, 595), (275, 274, 271, 272), (937, 713, 689, 1035), (763, 764, 773, 772), (763, 772, 774, 560, 558, 550, 557, 771), (575, 587, 43, 44, 31, 30, 32, 20, 21, 22, 33, 34, 35, 36, 38, 583, 581, 580, 579, 578, 567, 566, 589, 576, 577), (16, 17, 15, 14, 559, 558, 560, 563, 561, 562), (755, 768, 812, 555, 541), (804, 803, 802, 801), (785, 792, 790, 783), (784, 791, 792, 785), (784, 785, 783), (543, 544, 2), (783, 790, 791, 784), (550, 763, 764, 551), (229, 218, 0, 10), (28, 35, 34, 27), (56, 53, 270, 273), (807, 815, 814, 808), (809, 806, 816, 819), (225, 224, 223, 760, 761, 762), (266, 265, 268, 269), (50, 47, 55, 58), (603, 602, 599, 600), (601, 598, 594, 597), (563, 777, 775, 561), (820, 822, 823, 821), (824, 826, 827, 825), (828, 830, 831, 829), (832, 834, 835, 833), (836, 837, 839, 838), (840, 841, 843, 842), (844, 845, 847, 846), (848, 849, 851, 850), (852, 853, 855, 854), (823, 822, 858, 859), (831, 830, 866, 867), (826, 824, 860, 862), (834, 832, 868, 870), (824, 825, 861, 860), (832, 833, 869, 868), (825, 827, 863, 861), (833, 835, 871, 869), (827, 826, 862, 863), (822, 820, 856, 858), (835, 834, 870, 871), (830, 828, 864, 866), (820, 821, 857, 856), (828, 829, 865, 864), (821, 823, 859, 857), (829, 831, 867, 865), (845, 844, 880, 881), (839, 837, 873, 875), (853, 852, 888, 889), (847, 845, 881, 883), (838, 839, 875, 874), (855, 853, 889, 891), (846, 847, 883, 882), (840, 842, 878, 876), (854, 855, 891, 890), (848, 850, 886, 884), (841, 840, 876, 877), (849, 848, 884, 885), (843, 841, 877, 879), (851, 849, 885, 887), (842, 843, 879, 878), (836, 838, 874, 872), (850, 851, 887, 886), (844, 846, 882, 880), (837, 836, 872, 873), (852, 854, 890, 888), (984, 985, 986, 983), (980, 981, 982, 979), (678, 677, 676, 679), (682, 681, 680, 683), (686, 685, 684, 687), (692, 691, 690, 892), (895, 894, 893, 896), (899, 898, 897, 900), (903, 902, 901, 904), (907, 906, 905, 908), (1038, 1037, 1040, 1039), (1042, 1041, 1044, 1043), (1046, 1045, 1048, 1047), (1050, 1049, 1052, 1051), (1054, 1053, 1056, 1055), (1058, 1057, 1060, 1059), (1062, 1061, 1064, 1063), (1066, 1065, 1068, 1067), (1070, 1069, 1072, 1071), (1074, 1073, 1076, 1075), (941, 940, 1038, 1039), (721, 722, 680, 681), (939, 942, 1040, 1037), (723, 724, 678, 679), (942, 941, 1039, 1040), (724, 725, 677, 678), (944, 943, 1041, 1042), (726, 723, 679, 676), (945, 944, 1042, 1043), (725, 726, 676, 677), (943, 946, 1044, 1041), (727, 728, 980, 979), (946, 945, 1043, 1044), (728, 729, 981, 980), (948, 947, 1045, 1046), (730, 727, 979, 982), (949, 948, 1046, 1047), (729, 730, 982, 981), (947, 950, 1048, 1045), (731, 732, 984, 983), (950, 949, 1047, 1048), (732, 733, 985, 984), (952, 951, 1049, 1050), (734, 731, 983, 986), (953, 952, 1050, 1051), (733, 734, 986, 985), (951, 954, 1052, 1049), (735, 736, 988, 987), (954, 953, 1051, 1052), (736, 737, 989, 988), (956, 955, 1053, 1054), (738, 735, 987, 990), (957, 956, 1054, 1055), (737, 738, 990, 989), (955, 958, 1056, 1053), (739, 740, 992, 991), (958, 957, 1055, 1056), (740, 741, 993, 992), (960, 959, 1057, 1058), (742, 739, 991, 994), (909, 910, 1008, 1007), (961, 960, 1058, 1059), (741, 742, 994, 993), (693, 694, 907, 908), (912, 909, 1007, 1009), (959, 962, 1060, 1057), (743, 744, 996, 995), (694, 695, 906, 907), (910, 911, 1010, 1008), (962, 961, 1059, 1060), (744, 745, 997, 996), (911, 912, 1009, 1010), (696, 693, 908, 905), (964, 963, 1061, 1062), (746, 743, 995, 998), (914, 913, 1011, 1012), (695, 696, 905, 906), (965, 964, 1062, 1063), (745, 746, 998, 997), (913, 916, 1013, 1011), (697, 698, 903, 904), (963, 966, 1064, 1061), (747, 748, 1000, 999), (915, 914, 1012, 1014), (698, 699, 902, 903), (966, 965, 1063, 1064), (748, 749, 1001, 1000), (916, 915, 1014, 1013), (700, 697, 904, 901), (968, 967, 1065, 1066), (750, 747, 999, 1002), (918, 917, 1015, 1016), (699, 700, 901, 902), (969, 968, 1066, 1067), (749, 750, 1002, 1001), (919, 918, 1016, 1017), (701, 702, 899, 900), (967, 970, 1068, 1065), (751, 752, 1004, 1003), (917, 920, 1018, 1015), (702, 703, 898, 899), (970, 969, 1067, 1068), (752, 753, 1005, 1004), (920, 919, 1017, 1018), (704, 701, 900, 897), (972, 971, 1069, 1070), (754, 751, 1003, 1006), (922, 921, 1019, 1020), (703, 704, 897, 898), (973, 972, 1070, 1071), (753, 754, 1006, 1005), (705, 706, 895, 896), (923, 922, 1020, 1021), (971, 974, 1072, 1069), (706, 707, 894, 895), (921, 924, 1022, 1019), (974, 973, 1071, 1072), (708, 705, 896, 893), (924, 923, 1021, 1022), (976, 975, 1073, 1074), (707, 708, 893, 894), (926, 925, 1023, 1024), (977, 976, 1074, 1075), (709, 710, 692, 892), (927, 926, 1024, 1025), (975, 978, 1076, 1073), (710, 711, 691, 692), (925, 928, 1026, 1023), (978, 977, 1075, 1076), (712, 709, 892, 690), (928, 927, 1025, 1026), (711, 712, 690, 691), (930, 929, 1027, 1028), (931, 930, 1028, 1029), (713, 714, 688, 689), (929, 932, 1030, 1027), (932, 931, 1029, 1030), (587, 575, 576, 589, 588), (934, 933, 1031, 1032), (715, 716, 686, 687), (935, 934, 1032, 1033), (716, 717, 685, 686), (933, 936, 1034, 1031), (718, 715, 687, 684), (936, 935, 1033, 1034), (717, 718, 684, 685), (938, 937, 1035, 1036), (719, 720, 682, 683), (720, 721, 681, 682), (940, 939, 1037, 1038), (722, 719, 683, 680)])
me_plane.polygons.foreach_set('material_index', [0, 1, 0, 2, 2, 0, 0, 0, 1, 2, 0, 0, 0, 1, 1, 2, 1, 2, 0, 0, 0, 0, 0, 2, 0, 0, 0, 0, 0, 0, 0, 0, 0, 0, 0, 2, 1, 0, 0, 0, 0, 3, 3, 3, 3, 3, 3, 3, 3, 3, 3, 3, 3, 3, 3, 3, 3, 3, 3, 3, 3, 3, 3, 3, 3, 3, 3, 3, 3, 3, 3, 3, 3, 3, 3, 3, 3, 3, 3, 3, 3, 3, 3, 3, 3, 3, 3, 3, 3, 3, 3, 1, 1, 1, 1, 1, 1, 1, 1, 1, 1, 1, 1, 2, 2, 0, 0, 0, 0, 0, 1, 0, 0, 0, 1, 1, 0, 0, 0, 0, 0, 0, 2, 0, 0, 0, 0, 1, 0, 0, 0, 0, 1, 0, 0, 2, 0, 0, 0, 0, 0, 0, 3, 3, 3, 3, 3, 3, 3, 3, 3, 3, 3, 3, 3, 3, 3, 3, 3, 3, 3, 3, 3, 3, 3, 3, 3, 3, 3, 3, 3, 3, 3, 3, 3, 3, 3, 3, 3, 3, 3, 3, 3, 3, 3, 3, 3, 3, 3, 3, 3, 3, 1, 1, 1, 1, 1, 1, 1, 1, 1, 1, 1, 1, 1, 1, 1, 1, 1, 1, 1, 1, 1, 1, 1, 1, 1, 1, 1, 1, 1, 1, 1, 1, 1, 1, 1, 1, 1, 1, 1, 1, 1, 1, 1, 1, 1, 1, 1, 1, 1, 1, 1, 1, 1, 1, 1, 1, 1, 1, 1, 1, 1, 1, 1, 1, 1, 1, 1, 1, 1, 1, 1, 1, 1, 1, 1, 1, 1, 1, 1, 1, 1, 1, 1, 1, 1, 1, 1, 1, 1, 1, 1, 1, 1, 1, 1, 1, 1, 1, 1, 1, 1, 1, 1, 1, 1, 1, 1, 1, 1, 1, 1, 1, 1, 1, 1, 1, 1, 1, 1, 1, 1, 1, 1, 1, 1, 1, 1, 1, 1, 1, 1, 1, 1, 1, 1, 1, 1, 1, 1, 1, 1, 1, 1, 1, 1, 1, 1, 1, 1, 1, 1, 0, 2, 2, 0, 0, 0, 2, 0, 0, 0, 1, 1, 0, 1, 0, 0, 0, 0, 2, 0, 0, 0, 0, 0, 0, 0, 0, 0, 0, 2, 1, 0, 0, 3, 3, 3, 3, 3, 3, 3, 3, 3, 3, 3, 3, 3, 3, 3, 3, 3, 3, 3, 3, 3, 3, 3, 3, 3, 3, 3, 3, 3, 3, 3, 3, 3, 3, 3, 3, 3, 3, 3, 3, 3, 3, 3, 3, 3, 1, 1, 1, 1, 1, 1, 1, 1, 1, 1, 1, 1, 0, 1, 2, 2, 0, 0, 1, 2, 0, 1, 1, 1, 0, 1, 0, 0, 0, 0, 2, 2, 0, 1, 0, 0, 0, 0, 0, 0, 2, 0, 0, 0, 1, 3, 3, 3, 3, 3, 3, 3, 3, 3, 3, 3, 3, 3, 3, 3, 3, 3, 3, 3, 3, 3, 3, 3, 3, 3, 3, 3, 3, 3, 3, 3, 3, 3, 3, 3, 3, 3, 3, 3, 3, 3, 3, 3, 3, 3, 1, 1, 1, 1, 1, 1, 1, 1, 1, 1, 1, 1, 1, 1, 1, 1, 1, 1, 1, 1, 1, 1, 1, 1, 1, 1, 1, 1, 1, 1, 1, 1, 1, 1, 1, 1, 1, 1, 1, 1, 1, 1, 1, 1, 1, 1, 1, 1, 1, 1, 1, 1, 1, 1, 1, 1, 1, 1, 1, 1, 1, 1, 1, 1, 1, 1, 1, 1, 1, 1, 1, 1, 1, 1, 1, 1, 1, 1, 1, 1, 1, 1, 1, 1, 1, 1, 1, 1, 1, 1, 1, 1, 1, 1, 1, 1, 1, 1, 1, 1, 1, 1, 1, 1, 1, 1, 1, 1, 1, 1, 1, 1, 1, 1, 1, 1, 1, 1, 1, 1, 1, 1, 1, 1, 1, 1, 1, 1, 1, 1, 1, 1, 1, 1, 1, 1, 1, 0, 1, 1, 1, 1, 1, 1, 1, 1, 1, 1, 1, 1, 1])
me_plane.materials.append(mat_wood)
me_plane.materials.append(mat_roof)
me_plane.materials.append(mat_plaster)
me_plane.materials.append(mat_bricks)
me_plane.use_remesh_preserve_volume = False
me_plane.use_remesh_preserve_attributes = False
me_plane.use_mirror_vertex_groups = False
me_plane.update()

# ---- objects
ob_plane = bpy.data.objects.new('Plane', me_plane)

# ---- transforms, parenting, visibility, modifiers, constraints
ob_plane.location = (0.0, 0.0, 1.966)
ob_plane.lineart.crease_threshold = 0.0

# ---- collection membership
col_collection_1.objects.link(ob_plane)

# ---- scene / render settings (as saved in the file)
scene.frame_start = 1; scene.frame_end = 250; scene.frame_set(1)
scene.render.engine = 'BLENDER_EEVEE_NEXT'
scene.render.resolution_percentage = 50
scene.render.dither_intensity = 0.0
scene.cycles.use_denoising = False
scene.cycles.samples = 128
scene.cycles.sampling_pattern = 'TABULATED_SOBOL'
scene.cycles.light_sampling_threshold = 0.0
scene.cycles.use_adaptive_sampling = False
scene.cycles.use_light_tree = False
scene.cycles.blur_glossy = 0.0
scene.cycles.sample_clamp_indirect = 0.0
scene.view_settings.view_transform = 'Standard'
bpy.context.view_layer.update()

# ---- added for rendering (the .blend has no active camera and no usable light): camera, sun
cam_auto = bpy.data.cameras.new('AutoCamera')
cam_auto.lens = 50.0
cam_auto.sensor_width = 36.0
cam_auto.clip_end = 1000.0
ob_auto_camera = bpy.data.objects.new('AutoCamera', cam_auto)
scene.collection.objects.link(ob_auto_camera)
ob_auto_camera.location = (12.0009, -14.4011, 13.3765)
ob_auto_camera.rotation_euler = (1.09748, -7.21219e-08, 0.694738)
scene.camera = ob_auto_camera
light_auto_sun = bpy.data.lights.new('AutoSun', 'SUN')
light_auto_sun.energy = 3.0
light_auto_sun.angle = 0.0523599
ob_auto_sun = bpy.data.objects.new('AutoSun', light_auto_sun)
scene.collection.objects.link(ob_auto_sun)
ob_auto_sun.rotation_euler = (0.872665, 0.174533, 0.523599)
bpy.context.view_layer.update()
